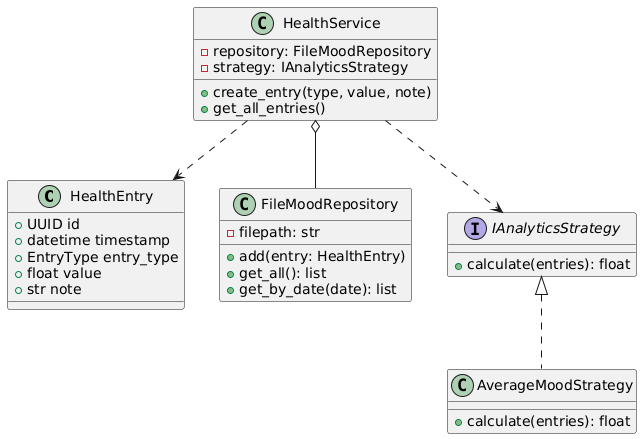

The diagram above was rendered by PlantUML. Its source (embedded in the PNG):
@startuml
class HealthEntry {
    +UUID id
    +datetime timestamp
    +EntryType entry_type
    +float value
    +str note
}

class HealthService {
    -repository: FileMoodRepository
    -strategy: IAnalyticsStrategy
    +create_entry(type, value, note)
    +get_all_entries()
}

class FileMoodRepository {
    -filepath: str
    +add(entry: HealthEntry)
    +get_all(): list
    +get_by_date(date): list
}

class AverageMoodStrategy {
    +calculate(entries): float
}

interface IAnalyticsStrategy {
    +calculate(entries): float
}

HealthService o-- FileMoodRepository
HealthService ..> IAnalyticsStrategy
IAnalyticsStrategy <|.. AverageMoodStrategy
HealthService ..> HealthEntry
@enduml